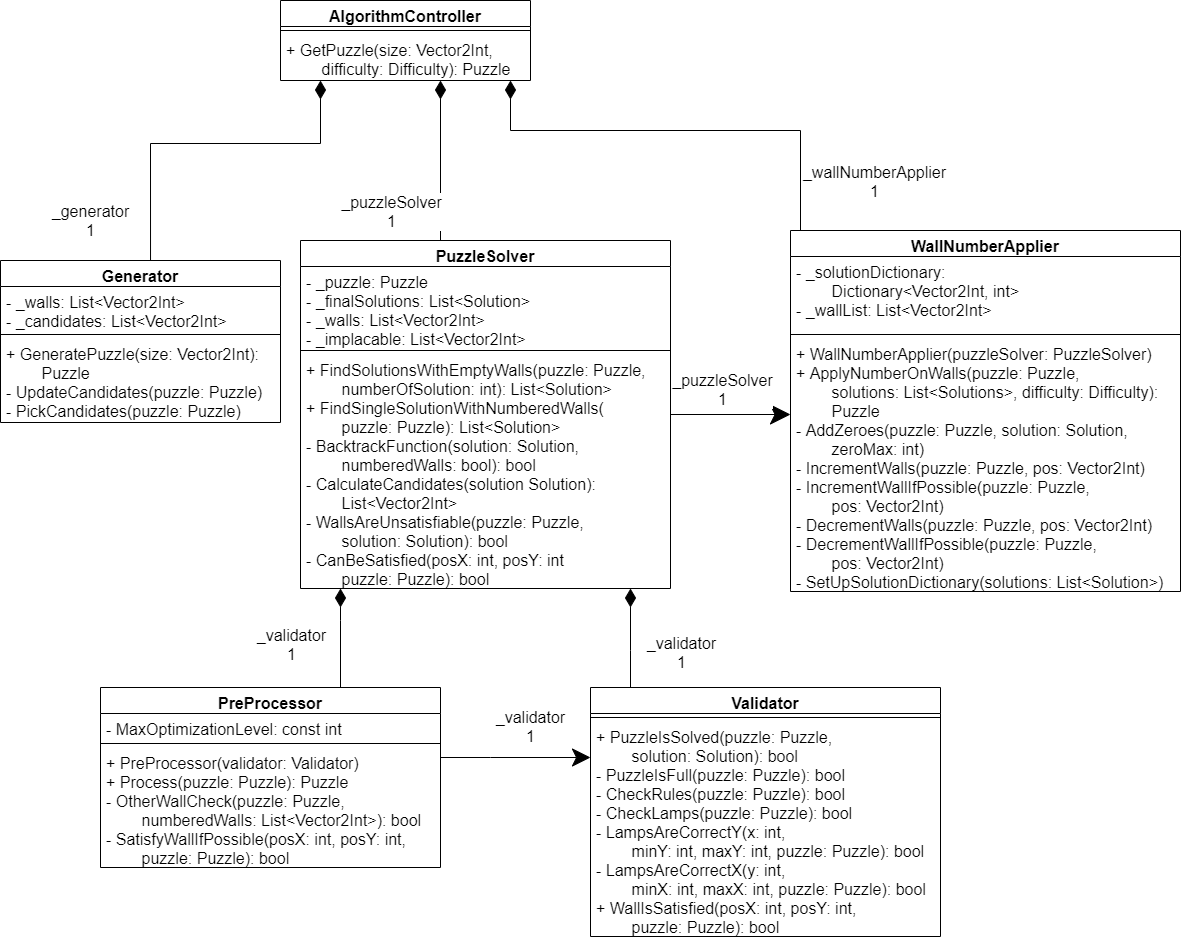

The diagram above was exported from draw.io. Its source (the exported page's mxGraphModel, read from the mxfile embedded in the PNG):
<mxGraphModel dx="1379" dy="1973" grid="1" gridSize="10" guides="1" tooltips="1" connect="1" arrows="1" fold="1" page="1" pageScale="1" pageWidth="850" pageHeight="1100" math="0" shadow="0">
  <root>
    <mxCell id="0" />
    <mxCell id="1" parent="0" />
    <mxCell id="2" value="_generator&lt;br style=&quot;font-size: 16px;&quot;&gt;1" style="edgeStyle=orthogonalEdgeStyle;rounded=0;orthogonalLoop=1;jettySize=auto;html=1;endArrow=diamondThin;endFill=1;endSize=16;fontSize=16;" parent="1" target="7" edge="1">
      <mxGeometry x="-0.7713" y="60" relative="1" as="geometry">
        <mxPoint x="180.0344827586207" y="-800" as="sourcePoint" />
        <mxPoint x="320" y="-917" as="targetPoint" />
        <Array as="points">
          <mxPoint x="180" y="-917" />
          <mxPoint x="350" y="-917" />
        </Array>
        <mxPoint as="offset" />
      </mxGeometry>
    </mxCell>
    <mxCell id="3" value="Generator" style="swimlane;fontStyle=1;align=center;verticalAlign=top;childLayout=stackLayout;horizontal=1;startSize=26;horizontalStack=0;resizeParent=1;resizeParentMax=0;resizeLast=0;collapsible=1;marginBottom=0;fontSize=16;" parent="1" vertex="1">
      <mxGeometry x="30" y="-800" width="280" height="162" as="geometry" />
    </mxCell>
    <mxCell id="4" value="- _walls: List&lt;Vector2Int&gt;&#10;- _candidates: List&lt;Vector2Int&gt;" style="text;strokeColor=none;fillColor=none;align=left;verticalAlign=top;spacingLeft=4;spacingRight=4;overflow=hidden;rotatable=0;points=[[0,0.5],[1,0.5]];portConstraint=eastwest;fontSize=16;" parent="3" vertex="1">
      <mxGeometry y="26" width="280" height="44" as="geometry" />
    </mxCell>
    <mxCell id="5" value="" style="line;strokeWidth=1;fillColor=none;align=left;verticalAlign=middle;spacingTop=-1;spacingLeft=3;spacingRight=3;rotatable=0;labelPosition=right;points=[];portConstraint=eastwest;fontSize=16;" parent="3" vertex="1">
      <mxGeometry y="70" width="280" height="8" as="geometry" />
    </mxCell>
    <mxCell id="6" value="+ GeneratePuzzle(size: Vector2Int): &#10;        Puzzle&#10;- UpdateCandidates(puzzle: Puzzle)&#10;- PickCandidates(puzzle: Puzzle)" style="text;strokeColor=none;fillColor=none;align=left;verticalAlign=top;spacingLeft=4;spacingRight=4;overflow=hidden;rotatable=0;points=[[0,0.5],[1,0.5]];portConstraint=eastwest;fontSize=16;" parent="3" vertex="1">
      <mxGeometry y="78" width="280" height="84" as="geometry" />
    </mxCell>
    <mxCell id="7" value="AlgorithmController" style="swimlane;fontStyle=1;align=center;verticalAlign=top;childLayout=stackLayout;horizontal=1;startSize=26;horizontalStack=0;resizeParent=1;resizeParentMax=0;resizeLast=0;collapsible=1;marginBottom=0;fontSize=16;" parent="1" vertex="1">
      <mxGeometry x="310" y="-1060" width="250" height="80" as="geometry" />
    </mxCell>
    <mxCell id="8" value="" style="line;strokeWidth=1;fillColor=none;align=left;verticalAlign=middle;spacingTop=-1;spacingLeft=3;spacingRight=3;rotatable=0;labelPosition=right;points=[];portConstraint=eastwest;fontSize=16;" parent="7" vertex="1">
      <mxGeometry y="26" width="250" height="8" as="geometry" />
    </mxCell>
    <mxCell id="9" value="+ GetPuzzle(size: Vector2Int, &#10;        difficulty: Difficulty): Puzzle" style="text;strokeColor=none;fillColor=none;align=left;verticalAlign=top;spacingLeft=4;spacingRight=4;overflow=hidden;rotatable=0;points=[[0,0.5],[1,0.5]];portConstraint=eastwest;fontSize=16;" parent="7" vertex="1">
      <mxGeometry y="34" width="250" height="46" as="geometry" />
    </mxCell>
    <mxCell id="10" style="edgeStyle=orthogonalEdgeStyle;rounded=0;orthogonalLoop=1;jettySize=auto;html=1;endArrow=diamondThin;endFill=1;endSize=16;fontSize=16;" parent="1" source="14" target="33" edge="1">
      <mxGeometry relative="1" as="geometry">
        <mxPoint x="450.0344827586207" y="-550" as="targetPoint" />
        <Array as="points">
          <mxPoint x="370" y="-440" />
          <mxPoint x="370" y="-440" />
        </Array>
      </mxGeometry>
    </mxCell>
    <mxCell id="11" value="_validator&lt;br style=&quot;font-size: 16px;&quot;&gt;1" style="edgeLabel;html=1;align=center;verticalAlign=middle;resizable=0;points=[];fontSize=16;" parent="10" vertex="1" connectable="0">
      <mxGeometry x="0.2789" y="-1" relative="1" as="geometry">
        <mxPoint x="-51" y="19" as="offset" />
      </mxGeometry>
    </mxCell>
    <mxCell id="12" style="edgeStyle=orthogonalEdgeStyle;rounded=0;orthogonalLoop=1;jettySize=auto;html=1;endArrow=classic;endFill=1;endSize=16;fontSize=16;" parent="1" source="14" target="30" edge="1">
      <mxGeometry relative="1" as="geometry">
        <Array as="points">
          <mxPoint x="520" y="-303" />
          <mxPoint x="520" y="-303" />
        </Array>
      </mxGeometry>
    </mxCell>
    <mxCell id="13" value="_validator&lt;br style=&quot;font-size: 16px;&quot;&gt;1" style="edgeLabel;html=1;align=center;verticalAlign=middle;resizable=0;points=[];fontSize=16;" parent="12" vertex="1" connectable="0">
      <mxGeometry x="0.251" y="1" relative="1" as="geometry">
        <mxPoint x="-5" y="-31" as="offset" />
      </mxGeometry>
    </mxCell>
    <mxCell id="14" value="PreProcessor" style="swimlane;fontStyle=1;align=center;verticalAlign=top;childLayout=stackLayout;horizontal=1;startSize=26;horizontalStack=0;resizeParent=1;resizeParentMax=0;resizeLast=0;collapsible=1;marginBottom=0;fontSize=16;" parent="1" vertex="1">
      <mxGeometry x="130" y="-373" width="340" height="180" as="geometry" />
    </mxCell>
    <mxCell id="15" value="- MaxOptimizationLevel: const int" style="text;strokeColor=none;fillColor=none;align=left;verticalAlign=top;spacingLeft=4;spacingRight=4;overflow=hidden;rotatable=0;points=[[0,0.5],[1,0.5]];portConstraint=eastwest;fontSize=16;" parent="14" vertex="1">
      <mxGeometry y="26" width="340" height="26" as="geometry" />
    </mxCell>
    <mxCell id="16" value="" style="line;strokeWidth=1;fillColor=none;align=left;verticalAlign=middle;spacingTop=-1;spacingLeft=3;spacingRight=3;rotatable=0;labelPosition=right;points=[];portConstraint=eastwest;fontSize=16;" parent="14" vertex="1">
      <mxGeometry y="52" width="340" height="8" as="geometry" />
    </mxCell>
    <mxCell id="17" value="+ PreProcessor(validator: Validator)&#10;+ Process(puzzle: Puzzle): Puzzle&#10;- OtherWallCheck(puzzle: Puzzle, &#10;        numberedWalls: List&lt;Vector2Int&gt;): bool&#10;- SatisfyWallIfPossible(posX: int, posY: int,&#10;        puzzle: Puzzle): bool" style="text;strokeColor=none;fillColor=none;align=left;verticalAlign=top;spacingLeft=4;spacingRight=4;overflow=hidden;rotatable=0;points=[[0,0.5],[1,0.5]];portConstraint=eastwest;fontSize=16;" parent="14" vertex="1">
      <mxGeometry y="60" width="340" height="120" as="geometry" />
    </mxCell>
    <mxCell id="18" style="edgeStyle=orthogonalEdgeStyle;rounded=0;orthogonalLoop=1;jettySize=auto;html=1;endArrow=diamondThin;endFill=1;endSize=16;fontSize=16;" parent="1" source="20" edge="1" target="7">
      <mxGeometry relative="1" as="geometry">
        <mxPoint x="830" y="-860" as="sourcePoint" />
        <mxPoint x="540" y="-1000" as="targetPoint" />
        <Array as="points">
          <mxPoint x="830" y="-930" />
          <mxPoint x="540" y="-930" />
        </Array>
      </mxGeometry>
    </mxCell>
    <mxCell id="19" value="_wallNumberApplier&lt;br style=&quot;font-size: 16px;&quot;&gt;1" style="edgeLabel;html=1;align=center;verticalAlign=middle;resizable=0;points=[];fontSize=16;" parent="18" vertex="1" connectable="0">
      <mxGeometry x="-0.4318" y="-1" relative="1" as="geometry">
        <mxPoint x="98" y="51" as="offset" />
      </mxGeometry>
    </mxCell>
    <mxCell id="20" value="WallNumberApplier" style="swimlane;fontStyle=1;align=center;verticalAlign=top;childLayout=stackLayout;horizontal=1;startSize=26;horizontalStack=0;resizeParent=1;resizeParentMax=0;resizeLast=0;collapsible=1;marginBottom=0;fontSize=16;" parent="1" vertex="1">
      <mxGeometry x="820" y="-830" width="390" height="361" as="geometry" />
    </mxCell>
    <mxCell id="21" value="- _solutionDictionary: &#10;        Dictionary&lt;Vector2Int, int&gt;&#10;- _wallList: List&lt;Vector2Int&gt;" style="text;strokeColor=none;fillColor=none;align=left;verticalAlign=top;spacingLeft=4;spacingRight=4;overflow=hidden;rotatable=0;points=[[0,0.5],[1,0.5]];portConstraint=eastwest;fontSize=16;" parent="20" vertex="1">
      <mxGeometry y="26" width="390" height="74" as="geometry" />
    </mxCell>
    <mxCell id="22" value="" style="line;strokeWidth=1;fillColor=none;align=left;verticalAlign=middle;spacingTop=-1;spacingLeft=3;spacingRight=3;rotatable=0;labelPosition=right;points=[];portConstraint=eastwest;fontSize=16;" parent="20" vertex="1">
      <mxGeometry y="100" width="390" height="8" as="geometry" />
    </mxCell>
    <mxCell id="23" value="+ WallNumberApplier(puzzleSolver: PuzzleSolver)&#10;+ ApplyNumberOnWalls(puzzle: Puzzle, &#10;        solutions: List&lt;Solutions&gt;, difficulty: Difficulty): &#10;        Puzzle&#10;- AddZeroes(puzzle: Puzzle, solution: Solution, &#10;        zeroMax: int)&#10;- IncrementWalls(puzzle: Puzzle, pos: Vector2Int)&#10;- IncrementWallIfPossible(puzzle: Puzzle, &#10;        pos: Vector2Int)&#10;- DecrementWalls(puzzle: Puzzle, pos: Vector2Int)&#10;- DecrementWallIfPossible(puzzle: Puzzle, &#10;        pos: Vector2Int)&#10;- SetUpSolutionDictionary(solutions: List&lt;Solution&gt;)" style="text;strokeColor=none;fillColor=none;align=left;verticalAlign=top;spacingLeft=4;spacingRight=4;overflow=hidden;rotatable=0;points=[[0,0.5],[1,0.5]];portConstraint=eastwest;fontSize=16;" parent="20" vertex="1">
      <mxGeometry y="108" width="390" height="253" as="geometry" />
    </mxCell>
    <mxCell id="24" style="edgeStyle=orthogonalEdgeStyle;rounded=0;orthogonalLoop=1;jettySize=auto;html=1;endArrow=diamondThin;endFill=1;endSize=16;fontSize=16;" parent="1" source="33" target="7" edge="1">
      <mxGeometry relative="1" as="geometry">
        <mxPoint x="440.0344827586207" y="-822" as="sourcePoint" />
        <Array as="points">
          <mxPoint x="470" y="-860" />
          <mxPoint x="470" y="-860" />
        </Array>
      </mxGeometry>
    </mxCell>
    <mxCell id="25" value="_puzzleSolver&lt;br style=&quot;font-size: 16px;&quot;&gt;1" style="edgeLabel;html=1;align=center;verticalAlign=middle;resizable=0;points=[];fontSize=16;" parent="24" vertex="1" connectable="0">
      <mxGeometry x="0.7642" y="2" relative="1" as="geometry">
        <mxPoint x="-48" y="111" as="offset" />
      </mxGeometry>
    </mxCell>
    <mxCell id="26" style="edgeStyle=orthogonalEdgeStyle;rounded=0;orthogonalLoop=1;jettySize=auto;html=1;endArrow=classic;endFill=1;endSize=18;fontSize=16;" parent="1" source="33" target="20" edge="1">
      <mxGeometry relative="1" as="geometry">
        <mxPoint x="650" y="-690.0344827586207" as="sourcePoint" />
        <Array as="points">
          <mxPoint x="690" y="-700" />
          <mxPoint x="690" y="-700" />
        </Array>
      </mxGeometry>
    </mxCell>
    <mxCell id="27" value="_puzzleSolver&lt;br style=&quot;font-size: 16px;&quot;&gt;1" style="edgeLabel;html=1;align=center;verticalAlign=middle;resizable=0;points=[];fontSize=16;" parent="26" vertex="1" connectable="0">
      <mxGeometry x="0.4787" relative="1" as="geometry">
        <mxPoint x="-38" y="-26" as="offset" />
      </mxGeometry>
    </mxCell>
    <mxCell id="28" style="edgeStyle=orthogonalEdgeStyle;rounded=0;orthogonalLoop=1;jettySize=auto;html=1;endArrow=diamondThin;endFill=1;endSize=16;fontSize=16;" parent="1" source="30" target="33" edge="1">
      <mxGeometry relative="1" as="geometry">
        <mxPoint x="530.0344827586207" y="-550" as="targetPoint" />
        <Array as="points">
          <mxPoint x="660" y="-410" />
          <mxPoint x="660" y="-410" />
        </Array>
      </mxGeometry>
    </mxCell>
    <mxCell id="29" value="_validator&lt;br style=&quot;font-size: 16px;&quot;&gt;1" style="edgeLabel;html=1;align=center;verticalAlign=middle;resizable=0;points=[];fontSize=16;" parent="28" vertex="1" connectable="0">
      <mxGeometry x="0.0619" y="-2" relative="1" as="geometry">
        <mxPoint x="48" y="17" as="offset" />
      </mxGeometry>
    </mxCell>
    <mxCell id="30" value="Validator" style="swimlane;fontStyle=1;align=center;verticalAlign=top;childLayout=stackLayout;horizontal=1;startSize=26;horizontalStack=0;resizeParent=1;resizeParentMax=0;resizeLast=0;collapsible=1;marginBottom=0;fontSize=16;" parent="1" vertex="1">
      <mxGeometry x="620" y="-373" width="350" height="249" as="geometry" />
    </mxCell>
    <mxCell id="31" value="" style="line;strokeWidth=1;fillColor=none;align=left;verticalAlign=middle;spacingTop=-1;spacingLeft=3;spacingRight=3;rotatable=0;labelPosition=right;points=[];portConstraint=eastwest;fontSize=16;" parent="30" vertex="1">
      <mxGeometry y="26" width="350" height="8" as="geometry" />
    </mxCell>
    <mxCell id="32" value="+ PuzzleIsSolved(puzzle: Puzzle, &#10;        solution: Solution): bool&#10;- PuzzleIsFull(puzzle: Puzzle): bool&#10;- CheckRules(puzzle: Puzzle): bool&#10;- CheckLamps(puzzle: Puzzle): bool&#10;- LampsAreCorrectY(x: int, &#10;        minY: int, maxY: int, puzzle: Puzzle): bool&#10;- LampsAreCorrectX(y: int,&#10;        minX: int, maxX: int, puzzle: Puzzle): bool&#10;+ WallIsSatisfied(posX: int, posY: int,&#10;        puzzle: Puzzle): bool" style="text;strokeColor=none;fillColor=none;align=left;verticalAlign=top;spacingLeft=4;spacingRight=4;overflow=hidden;rotatable=0;points=[[0,0.5],[1,0.5]];portConstraint=eastwest;rounded=0;fontSize=16;" parent="30" vertex="1">
      <mxGeometry y="34" width="350" height="215" as="geometry" />
    </mxCell>
    <mxCell id="33" value="PuzzleSolver" style="swimlane;fontStyle=1;align=center;verticalAlign=top;childLayout=stackLayout;horizontal=1;startSize=26;horizontalStack=0;resizeParent=1;resizeParentMax=0;resizeLast=0;collapsible=1;marginBottom=0;rounded=0;html=0;fontSize=16;" parent="1" vertex="1">
      <mxGeometry x="330" y="-820" width="370" height="348" as="geometry" />
    </mxCell>
    <mxCell id="34" value="- _puzzle: Puzzle&#10;- _finalSolutions: List&lt;Solution&gt;&#10;- _walls: List&lt;Vector2Int&gt;&#10;- _implacable: List&lt;Vector2Int&gt;" style="text;strokeColor=none;fillColor=none;align=left;verticalAlign=top;spacingLeft=4;spacingRight=4;overflow=hidden;rotatable=0;points=[[0,0.5],[1,0.5]];portConstraint=eastwest;fontSize=16;" parent="33" vertex="1">
      <mxGeometry y="26" width="370" height="80" as="geometry" />
    </mxCell>
    <mxCell id="35" value="" style="line;strokeWidth=1;fillColor=none;align=left;verticalAlign=middle;spacingTop=-1;spacingLeft=3;spacingRight=3;rotatable=0;labelPosition=right;points=[];portConstraint=eastwest;fontSize=16;" parent="33" vertex="1">
      <mxGeometry y="106" width="370" height="8" as="geometry" />
    </mxCell>
    <mxCell id="36" value="+ FindSolutionsWithEmptyWalls(puzzle: Puzzle,&#10;        numberOfSolution: int): List&lt;Solution&gt;&#10;+ FindSingleSolutionWithNumberedWalls(&#10;        puzzle: Puzzle): List&lt;Solution&gt;&#10;- BacktrackFunction(solution: Solution, &#10;        numberedWalls: bool): bool&#10;- CalculateCandidates(solution Solution): &#10;        List&lt;Vector2Int&gt;&#10;- WallsAreUnsatisfiable(puzzle: Puzzle,&#10;        solution: Solution): bool&#10;- CanBeSatisfied(posX: int, posY: int&#10;        puzzle: Puzzle): bool" style="text;strokeColor=none;fillColor=none;align=left;verticalAlign=top;spacingLeft=4;spacingRight=4;overflow=hidden;rotatable=0;points=[[0,0.5],[1,0.5]];portConstraint=eastwest;fontSize=16;" parent="33" vertex="1">
      <mxGeometry y="114" width="370" height="234" as="geometry" />
    </mxCell>
  </root>
</mxGraphModel>